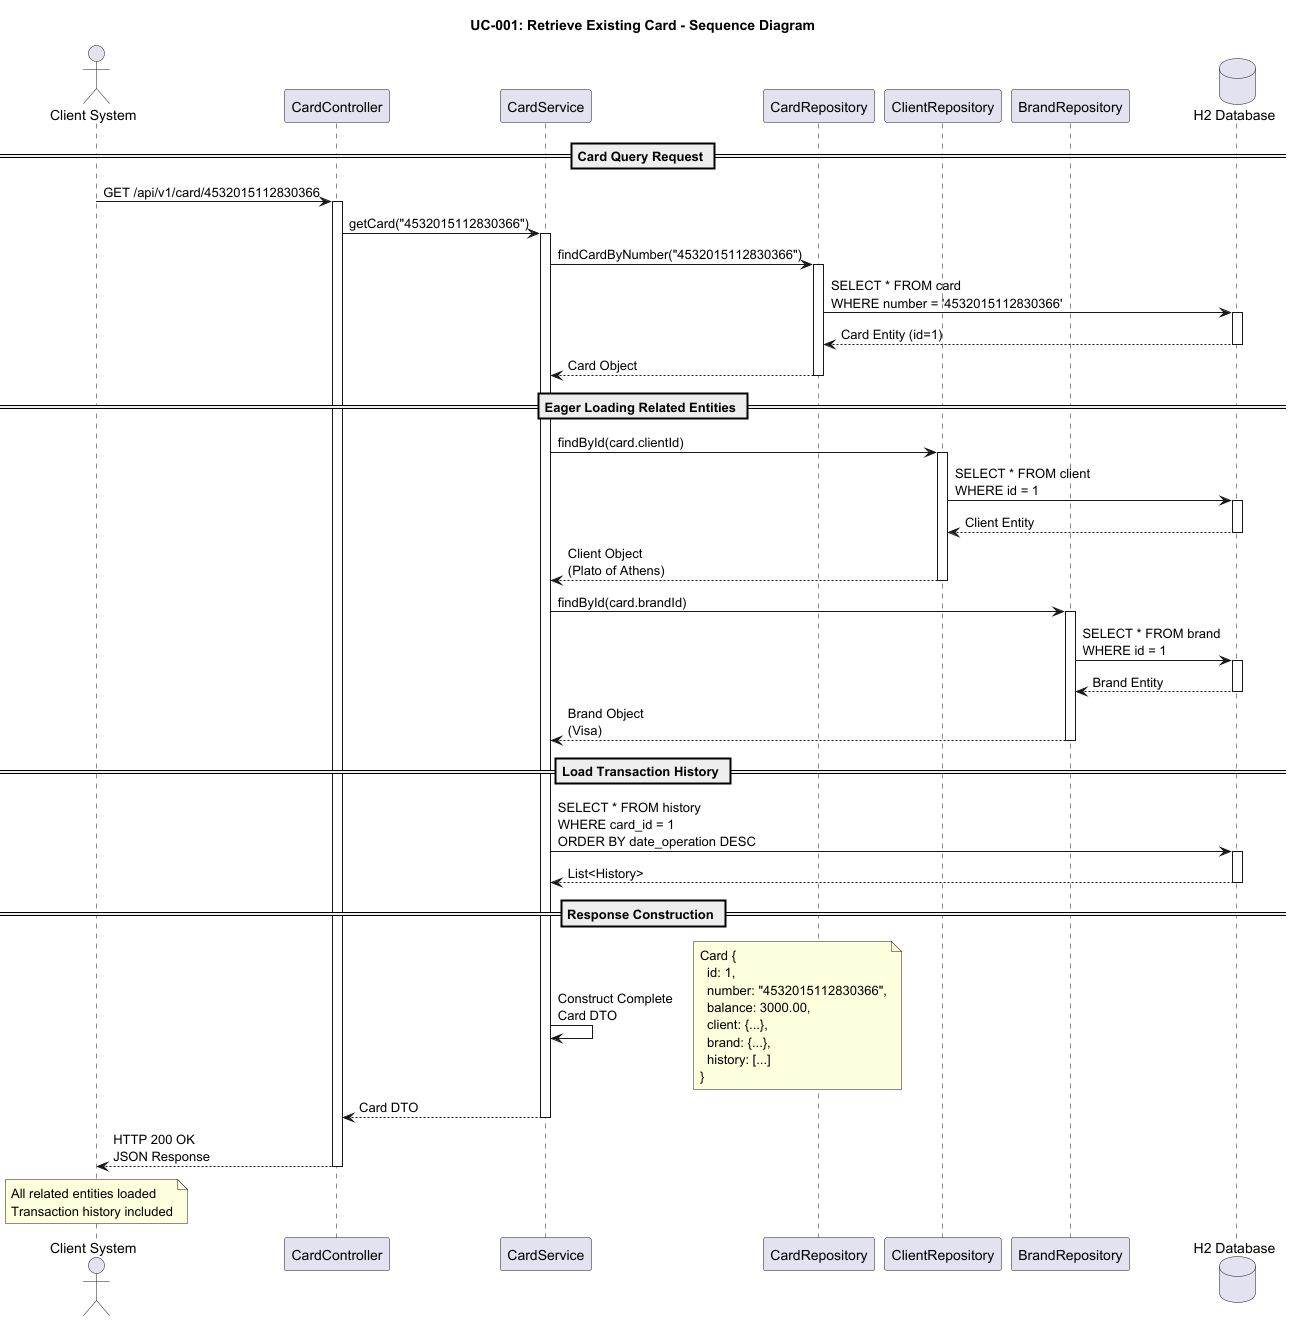

The diagram above was rendered by PlantUML. Its source (embedded in the PNG):
@startuml UC001_Get_Existing_Card_Sequence
!define SUCCESS_COLOR #C8E6C9
!define QUERY_COLOR #E1F5FE

title UC-001: Retrieve Existing Card - Sequence Diagram

actor "Client System" as Client
participant "CardController" as Controller
participant "CardService" as Service
participant "CardRepository" as CardRepo
participant "ClientRepository" as ClientRepo
participant "BrandRepository" as BrandRepo
database "H2 Database" as DB

== Card Query Request ==

Client -> Controller: GET /api/v1/card/4532015112830366
activate Controller

Controller -> Service: getCard("4532015112830366")
activate Service

Service -> CardRepo: findCardByNumber("4532015112830366")
activate CardRepo

CardRepo -> DB: SELECT * FROM card\nWHERE number = '4532015112830366'
activate DB
DB --> CardRepo: Card Entity (id=1)
deactivate DB

CardRepo --> Service: Card Object
deactivate CardRepo

== Eager Loading Related Entities ==

Service -> ClientRepo: findById(card.clientId)
activate ClientRepo

ClientRepo -> DB: SELECT * FROM client\nWHERE id = 1
activate DB
DB --> ClientRepo: Client Entity
deactivate DB

ClientRepo --> Service: Client Object\n(Plato of Athens)
deactivate ClientRepo

Service -> BrandRepo: findById(card.brandId)
activate BrandRepo

BrandRepo -> DB: SELECT * FROM brand\nWHERE id = 1
activate DB
DB --> BrandRepo: Brand Entity
deactivate DB

BrandRepo --> Service: Brand Object\n(Visa)
deactivate BrandRepo

== Load Transaction History ==

Service -> DB: SELECT * FROM history\nWHERE card_id = 1\nORDER BY date_operation DESC
activate DB
DB --> Service: List<History>
deactivate DB

== Response Construction ==

Service -> Service: Construct Complete\nCard DTO
note right
  Card {
    id: 1,
    number: "4532015112830366",
    balance: 3000.00,
    client: {...},
    brand: {...},
    history: [...]
  }
end note

Service --> Controller: Card DTO
deactivate Service

Controller --> Client: HTTP 200 OK\nJSON Response
deactivate Controller

note over Client
  All related entities loaded
  Transaction history included
end note

@enduml